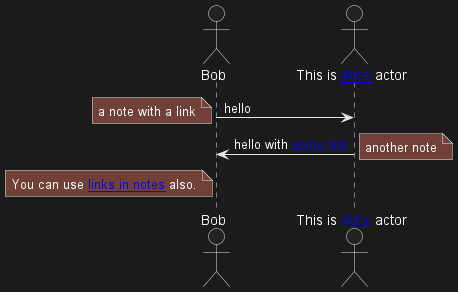

The diagram above was rendered by PlantUML. Its source (embedded in the PNG):
@startuml
actor Bob [[http://plantuml.com/sequence]]
actor "This is [[http://plantuml.com/sequence Alice]] actor" as Alice
Bob -> Alice [[http://plantuml.com/start]] : hello
note left [[http://plantuml.com/start]]
  a note with a link
end note
Alice -> Bob : hello with [[http://plantuml.com/start{Tooltip for message} some link]]
note right [[http://plantuml.com/start]] : another note
note left of Bob
You can use [[http://plantuml.com/start links in notes]] also.
end note
@enduml